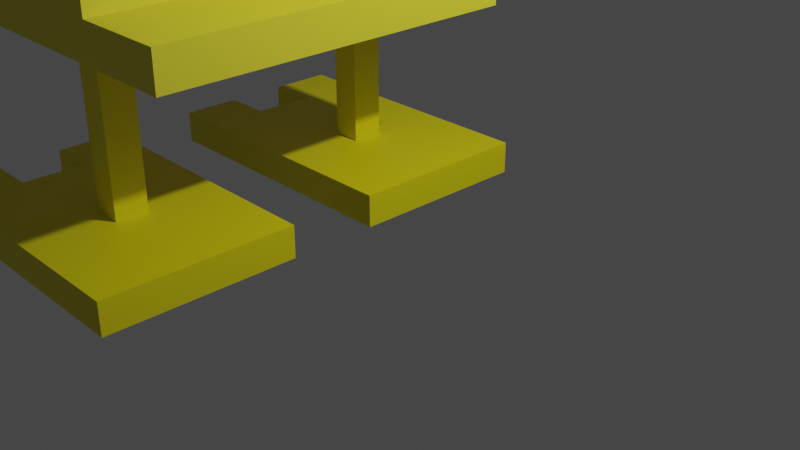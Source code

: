 # Source: estatua.blend  (saved by Blender 3.3.6; exported with 4.5.12 LTS)
import bpy
from mathutils import Matrix  # noqa: F401  (used for matrix-valued properties, if any)

bpy.ops.wm.read_factory_settings(use_empty=True)
scene = bpy.context.scene
scene.name = 'Scene'

# ---- collections
col_collection = bpy.data.collections.new('Collection'); scene.collection.children.link(col_collection)

# ---- materials (node trees are filled in below, after node groups)
mat_material = bpy.data.materials.new('Material')
mat_material.alpha_threshold = 0.0
mat_material.use_transparent_shadow = False
mat_material.roughness = 0.5
mat_material.line_color = (0.0, 0.0, 0.0, 1.0)
mat_material_001 = bpy.data.materials.new('Material.001')
mat_material_001.use_transparent_shadow = False

# ---- material node trees
mat_material.use_nodes = True; mat_material.node_tree.nodes.clear()
_N = mat_material.node_tree.nodes; _L = mat_material.node_tree.links
n0 = _N.new('ShaderNodeOutputMaterial'); n0.name = 'Material Output'; n0.location = (300, 300)
n1 = _N.new('ShaderNodeBsdfPrincipled'); n1.name = 'Principled BSDF'; n1.location = (10, 300)
n1.distribution = 'GGX'
n1.subsurface_method = 'RANDOM_WALK_SKIN'
n1.inputs[0].default_value = (0.8, 0.7078, 0.001922, 1.0)
n1.inputs[3].default_value = 1.45
n1.inputs[27].default_value = (0.0, 0.0, 0.0, 1.0)
n1.inputs[28].default_value = 1.0
_L.new(n1.outputs[0], n0.inputs[0])
n0.is_active_output = True
mat_material_001.use_nodes = True; mat_material_001.node_tree.nodes.clear()
_N = mat_material_001.node_tree.nodes; _L = mat_material_001.node_tree.links
n0 = _N.new('ShaderNodeBsdfPrincipled'); n0.name = 'Principled BSDF'; n0.location = (10, 300)
n0.distribution = 'GGX'
n0.subsurface_method = 'RANDOM_WALK_SKIN'
n0.inputs[0].default_value = (0.8, 0.7279, 0.03283, 1.0)
n0.inputs[3].default_value = 1.45
n0.inputs[27].default_value = (0.0, 0.0, 0.0, 1.0)
n0.inputs[28].default_value = 1.0
n1 = _N.new('ShaderNodeOutputMaterial'); n1.name = 'Material Output'; n1.location = (300, 300)
_L.new(n0.outputs[0], n1.inputs[0])
n1.is_active_output = True

# ---- world
world_world = bpy.data.worlds.new('World'); scene.world = world_world
world_world.use_nodes = True; world_world.node_tree.nodes.clear()
_N = world_world.node_tree.nodes; _L = world_world.node_tree.links
n0 = _N.new('ShaderNodeOutputWorld'); n0.name = 'World Output'; n0.location = (300, 300)
n1 = _N.new('ShaderNodeBackground'); n1.name = 'Background'; n1.location = (10, 300)
n1.inputs[0].default_value = (0.05088, 0.05088, 0.05088, 1.0)
_L.new(n1.outputs[0], n0.inputs[0])
n0.is_active_output = True
world_world.color = (0.05088, 0.05088, 0.05088)
world_world.use_sun_shadow = False
world_world.sun_shadow_jitter_overblur = 0.0

# ---- cameras
cam_camera = bpy.data.cameras.new('Camera')
cam_camera.clip_end = 100.0
cam_camera.ortho_scale = 7.314

# ---- lights
light_light = bpy.data.lights.new('Light', 'POINT')
light_light.transmission_factor = 0.0
light_light.energy = 1000.0
light_light.shadow_soft_size = 0.1
light_light.shadow_maximum_resolution = 0.006
light_light.use_absolute_resolution = True

# ---- meshes
me_cube_001 = bpy.data.meshes.new('Cube.001')
me_cube_001.from_pydata([(-1.612, 0.9994, 0.1726), (-1.612, 0.9994, -0.1726), (-1.612, -1.001, 0.1726), (-1.612, -1.001, -0.1726), (0.4905, 0.9994, -0.1726), (0.4905, -1.001, 0.1726), (0.4905, -1.001, -0.1726), (0.4905, 0.9994, 0.1726), (0.4905, -0.0005736, -0.1726), (-0.5608, 0.9994, -0.1726), (-0.5608, -1.001, 0.1726), (-0.5608, -0.0005736, -0.1726), (-0.5608, -1.001, -0.1726), (-0.5608, 0.9994, 0.1726), (-1.086, 0.9994, -0.1726), (-1.086, -1.001, 0.1726), (-1.086, -0.0005736, -0.1726), (-1.086, -1.001, -0.1726), (-1.086, 0.9994, 0.1726), (-1.086, -0.0005736, 0.1726), (-1.349, 0.9994, -0.1726), (-1.349, -1.001, 0.1726), (-1.349, -1.001, -0.1726), (-1.349, 0.9994, 0.1726), (-1.612, -0.3585, -0.1726), (-1.612, -0.3585, 0.1726), (0.4905, -0.5006, -0.1726), (-0.5608, -0.5006, -0.1726), (-1.086, -0.3585, -0.1726), (-1.086, -0.3585, 0.1726), (-1.349, -0.3585, -0.1726), (-1.349, -0.3585, 0.1726), (-1.612, 0.3027, 0.1726), (-1.612, 0.3027, -0.1726), (0.4905, 0.4994, -0.1726), (-0.5608, 0.4994, -0.1726), (-1.086, 0.3027, -0.1726), (-1.086, 0.3027, 0.1726), (-1.349, 0.3027, -0.1726), (-1.349, 0.3027, 0.1726), (1.542, -1.001, -0.1726), (1.542, 0.9994, 0.1726), (1.542, -0.0005736, 0.1726), (1.542, 0.9994, -0.1726), (1.542, -1.001, 0.1726), (1.542, -0.0005736, -0.1726), (1.542, -0.5006, 0.1726), (1.542, -0.5006, -0.1726), (1.542, 0.4994, 0.1726), (1.542, 0.4994, -0.1726), (0.04388, 0.197, 0.1658), (0.04388, -0.148, 0.1658), (0.04388, 0.197, 1.868), (0.04388, -0.148, 1.868), (0.3534, 0.197, 0.1658), (0.3534, -0.148, 0.1658), (0.3534, 0.197, 1.868), (0.3534, -0.148, 1.868)], [], [(22, 21, 2, 3), (33, 32, 0, 1), (28, 30, 24, 25, 31, 29), (35, 34, 8, 11), (9, 13, 7, 4), (27, 26, 6, 12), (40, 44, 5, 6), (28, 27, 12, 17), (14, 18, 13, 9), (36, 35, 11, 16), (6, 5, 10, 12), (20, 23, 18, 14), (30, 28, 17, 22), (12, 10, 15, 17), (24, 30, 22, 3), (1, 0, 23, 20), (28, 29, 19, 16), (17, 15, 21, 22), (19, 37, 36, 16), (16, 11, 27, 28), (11, 8, 26, 27), (3, 2, 25, 24), (1, 20, 38, 33), (20, 14, 36, 38), (14, 9, 35, 36), (9, 4, 34, 35), (49, 43, 41, 48, 42, 46, 44, 40, 47, 45), (36, 37, 39, 32, 33, 38), (4, 43, 49, 34), (8, 45, 47, 26), (34, 49, 45, 8), (4, 7, 41, 43), (26, 47, 40, 6), (21, 15, 10, 5, 44, 46, 42, 48, 41, 7, 13, 18, 23, 0, 32, 39, 37, 19, 29, 31, 25, 2), (50, 51, 53, 52), (52, 53, 57, 56), (56, 57, 55, 54), (54, 55, 51, 50), (52, 56, 54, 50), (57, 53, 51, 55)])
_uv = me_cube_001.uv_layers.new(name='UVMap')
_uv.uv.foreach_set('vector', [0.375, 0.9844, 0.625, 0.9844, 0.625, 1.0, 0.375, 1.0, 0.375, 0.1875, 0.625, 0.1875, 0.625, 0.25, 0.375, 0.25, 0.1562, 0.6875, 0.1406, 0.6875, 0.125, 0.6875, 0.625, 0.0625, 0.8594, 0.6875, 0.8438, 0.6875, 0.1875, 0.5625, 0.25, 0.5625, 0.25, 0.625, 0.1875, 0.625, 0.375, 0.3125, 0.625, 0.3125, 0.625, 0.375, 0.375, 0.375, 0.1875, 0.6875, 0.25, 0.6875, 0.25, 0.75, 0.1875, 0.75, 0.375, 0.8125, 0.625, 0.8125, 0.625, 0.875, 0.375, 0.875, 0.1562, 0.6875, 0.1875, 0.6875, 0.1875, 0.75, 0.1562, 0.75, 0.375, 0.2812, 0.625, 0.2812, 0.625, 0.3125, 0.375, 0.3125, 0.1562, 0.5625, 0.1875, 0.5625, 0.1875, 0.625, 0.1562, 0.625, 0.375, 0.875, 0.625, 0.875, 0.625, 0.9375, 0.375, 0.9375, 0.375, 0.2656, 0.625, 0.2656, 0.625, 0.2812, 0.375, 0.2812, 0.1406, 0.6875, 0.1562, 0.6875, 0.1562, 0.75, 0.1406, 0.75, 0.375, 0.9375, 0.625, 0.9375, 0.625, 0.9688, 0.375, 0.9688, 0.125, 0.6875, 0.1406, 0.6875, 0.1406, 0.75, 0.125, 0.75, 0.375, 0.25, 0.625, 0.25, 0.625, 0.2656, 0.375, 0.2656, 0.0, 0.0, 0.0, 0.0, 0.0, 0.0, 0.0, 0.0, 0.375, 0.9688, 0.625, 0.9688, 0.625, 0.9844, 0.375, 0.9844, 0.8438, 0.625, 0.8438, 0.5625, 0.0, 0.0, 0.1562, 0.625, 0.1562, 0.625, 0.1875, 0.625, 0.1875, 0.6875, 0.1562, 0.6875, 0.1875, 0.625, 0.25, 0.625, 0.25, 0.6875, 0.1875, 0.6875, 0.375, 0.0, 0.625, 0.0, 0.625, 0.0625, 0.375, 0.0625, 0.125, 0.5, 0.1406, 0.5, 0.1406, 0.5625, 0.125, 0.5625, 0.1406, 0.5, 0.1562, 0.5, 0.1562, 0.5625, 0.1406, 0.5625, 0.1562, 0.5, 0.1875, 0.5, 0.1875, 0.5625, 0.1562, 0.5625, 0.1875, 0.5, 0.25, 0.5, 0.25, 0.5625, 0.1875, 0.5625, 0.3125, 0.5625, 0.375, 0.4375, 0.6875, 0.5, 0.6875, 0.5625, 0.6875, 0.625, 0.6875, 0.6875, 0.625, 0.8125, 0.3125, 0.75, 0.3125, 0.6875, 0.3125, 0.625, 0.1562, 0.5625, 0.8438, 0.5625, 0.8594, 0.5625, 0.625, 0.1875, 0.125, 0.5625, 0.1406, 0.5625, 0.25, 0.5, 0.3125, 0.5, 0.3125, 0.5625, 0.25, 0.5625, 0.25, 0.625, 0.3125, 0.625, 0.3125, 0.6875, 0.25, 0.6875, 0.25, 0.5625, 0.3125, 0.5625, 0.3125, 0.625, 0.25, 0.625, 0.375, 0.375, 0.625, 0.375, 0.625, 0.4375, 0.375, 0.4375, 0.25, 0.6875, 0.3125, 0.6875, 0.3125, 0.75, 0.25, 0.75, 0.625, 0.9844, 0.625, 0.9688, 0.625, 0.9375, 0.625, 0.875, 0.625, 0.8125, 0.6875, 0.6875, 0.6875, 0.625, 0.6875, 0.5625, 0.6875, 0.5, 0.625, 0.375, 0.625, 0.3125, 0.625, 0.2812, 0.625, 0.2656, 0.625, 0.25, 0.625, 0.1875, 0.8594, 0.5625, 0.8438, 0.5625, 0.8438, 0.625, 0.0, 0.0, 0.8594, 0.6875, 0.625, 0.0625, 0.625, 0.0, 0.375, 0.0, 0.625, 0.0, 0.625, 0.25, 0.375, 0.25, 0.375, 0.25, 0.625, 0.25, 0.625, 0.5, 0.375, 0.5, 0.375, 0.5, 0.625, 0.5, 0.625, 0.75, 0.375, 0.75, 0.375, 0.75, 0.625, 0.75, 0.625, 1.0, 0.375, 1.0, 0.125, 0.5, 0.375, 0.5, 0.375, 0.75, 0.125, 0.75, 0.625, 0.5, 0.875, 0.5, 0.875, 0.75, 0.625, 0.75])
me_cube_001.materials.append(mat_material)
me_cube_001.use_mirror_vertex_groups = False
me_cube_001.update()
me_cube_004 = bpy.data.meshes.new('Cube.004')
me_cube_004.from_pydata([(-0.1548, -0.851, -0.1928), (-0.1548, -0.851, 0.1928), (-0.1548, 0.851, -0.1928), (-0.1548, 0.851, 0.1928), (0.1548, -0.851, -0.1928), (0.1548, -0.851, 0.1928), (0.1548, 0.851, -0.1928), (0.1548, 0.851, 0.1928), (-1.836, -0.8529, -1.102), (-1.836, -1.198, -1.102), (-1.836, -0.8529, 1.134), (-1.836, -1.198, 1.134), (0.267, -1.198, -1.102), (0.267, -0.8529, 1.134), (0.267, -1.198, 1.134), (0.267, -0.8529, -1.102), (0.267, -1.198, 0.01578), (-0.7843, -1.198, -1.102), (-0.7843, -0.8529, 1.134), (-0.7843, -1.198, 0.01578), (-0.7843, -1.198, 1.134), (-0.7843, -0.8529, -1.102), (-1.31, -1.198, -1.102), (-1.31, -0.8529, 1.134), (-1.31, -1.198, 0.01578), (-1.31, -1.198, 1.134), (-1.31, -0.8529, -1.102), (-1.31, -0.8529, 0.01578), (-1.573, -1.198, -1.102), (-1.573, -0.8529, 1.134), (-1.573, -1.198, 1.134), (-1.573, -0.8529, -1.102), (-1.836, -1.198, 0.4159), (-1.836, -0.8529, 0.4159), (0.267, -1.198, 0.5747), (-0.7843, -1.198, 0.5747), (-1.31, -1.198, 0.4159), (-1.31, -0.8529, 0.4159), (-1.573, -1.198, 0.4159), (-1.573, -0.8529, 0.4159), (-1.836, -0.8529, -0.3232), (-1.836, -1.198, -0.3232), (0.267, -1.198, -0.5432), (-0.7843, -1.198, -0.5432), (-1.31, -1.198, -0.3232), (-1.31, -0.8529, -0.3232), (-1.573, -1.198, -0.3232), (-1.573, -0.8529, -0.3232), (1.318, -1.198, 1.134), (1.318, -0.8529, -1.102), (1.318, -0.8529, 0.01578), (1.318, -1.198, -1.102), (1.318, -0.8529, 1.134), (1.318, -1.198, 0.01578), (1.318, -0.8529, 0.5747), (1.318, -1.198, 0.5747), (1.318, -0.8529, -0.5432), (1.318, -1.198, -0.5432)], [], [(0, 1, 3, 2), (2, 3, 7, 6), (6, 7, 5, 4), (4, 5, 1, 0), (2, 6, 4, 0), (7, 3, 1, 5), (30, 29, 10, 11), (41, 40, 8, 9), (36, 38, 32, 33, 39, 37), (43, 42, 16, 19), (17, 21, 15, 12), (35, 34, 14, 20), (48, 52, 13, 14), (36, 35, 20, 25), (22, 26, 21, 17), (44, 43, 19, 24), (14, 13, 18, 20), (28, 31, 26, 22), (38, 36, 25, 30), (20, 18, 23, 25), (32, 38, 30, 11), (9, 8, 31, 28), (36, 37, 27, 24), (25, 23, 29, 30), (27, 45, 44, 24), (24, 19, 35, 36), (19, 16, 34, 35), (11, 10, 33, 32), (9, 28, 46, 41), (28, 22, 44, 46), (22, 17, 43, 44), (17, 12, 42, 43), (57, 51, 49, 56, 50, 54, 52, 48, 55, 53), (44, 45, 47, 40, 41, 46), (12, 51, 57, 42), (16, 53, 55, 34), (42, 57, 53, 16), (12, 15, 49, 51), (34, 55, 48, 14), (29, 23, 18, 13, 52, 54, 50, 56, 49, 15, 21, 26, 31, 8, 40, 47, 45, 27, 37, 39, 33, 10)])
_uv = me_cube_004.uv_layers.new(name='UVMap')
_uv.uv.foreach_set('vector', [0.375, 0.0, 0.625, 0.0, 0.625, 0.25, 0.375, 0.25, 0.375, 0.25, 0.625, 0.25, 0.625, 0.5, 0.375, 0.5, 0.375, 0.5, 0.625, 0.5, 0.625, 0.75, 0.375, 0.75, 0.375, 0.75, 0.625, 0.75, 0.625, 1.0, 0.375, 1.0, 0.125, 0.5, 0.375, 0.5, 0.375, 0.75, 0.125, 0.75, 0.625, 0.5, 0.875, 0.5, 0.875, 0.75, 0.625, 0.75, 0.375, 0.9844, 0.625, 0.9844, 0.625, 1.0, 0.375, 1.0, 0.375, 0.1875, 0.625, 0.1875, 0.625, 0.25, 0.375, 0.25, 0.1562, 0.6875, 0.1406, 0.6875, 0.125, 0.6875, 0.625, 0.0625, 0.8594, 0.6875, 0.8438, 0.6875, 0.1875, 0.5625, 0.25, 0.5625, 0.25, 0.625, 0.1875, 0.625, 0.375, 0.3125, 0.625, 0.3125, 0.625, 0.375, 0.375, 0.375, 0.1875, 0.6875, 0.25, 0.6875, 0.25, 0.75, 0.1875, 0.75, 0.375, 0.8125, 0.625, 0.8125, 0.625, 0.875, 0.375, 0.875, 0.1562, 0.6875, 0.1875, 0.6875, 0.1875, 0.75, 0.1562, 0.75, 0.375, 0.2812, 0.625, 0.2812, 0.625, 0.3125, 0.375, 0.3125, 0.1562, 0.5625, 0.1875, 0.5625, 0.1875, 0.625, 0.1562, 0.625, 0.375, 0.875, 0.625, 0.875, 0.625, 0.9375, 0.375, 0.9375, 0.375, 0.2656, 0.625, 0.2656, 0.625, 0.2812, 0.375, 0.2812, 0.1406, 0.6875, 0.1562, 0.6875, 0.1562, 0.75, 0.1406, 0.75, 0.375, 0.9375, 0.625, 0.9375, 0.625, 0.9688, 0.375, 0.9688, 0.125, 0.6875, 0.1406, 0.6875, 0.1406, 0.75, 0.125, 0.75, 0.375, 0.25, 0.625, 0.25, 0.625, 0.2656, 0.375, 0.2656, 0.0, 0.0, 0.0, 0.0, 0.0, 0.0, 0.0, 0.0, 0.375, 0.9688, 0.625, 0.9688, 0.625, 0.9844, 0.375, 0.9844, 0.8438, 0.625, 0.8438, 0.5625, 0.0, 0.0, 0.1562, 0.625, 0.1562, 0.625, 0.1875, 0.625, 0.1875, 0.6875, 0.1562, 0.6875, 0.1875, 0.625, 0.25, 0.625, 0.25, 0.6875, 0.1875, 0.6875, 0.375, 0.0, 0.625, 0.0, 0.625, 0.0625, 0.375, 0.0625, 0.125, 0.5, 0.1406, 0.5, 0.1406, 0.5625, 0.125, 0.5625, 0.1406, 0.5, 0.1562, 0.5, 0.1562, 0.5625, 0.1406, 0.5625, 0.1562, 0.5, 0.1875, 0.5, 0.1875, 0.5625, 0.1562, 0.5625, 0.1875, 0.5, 0.25, 0.5, 0.25, 0.5625, 0.1875, 0.5625, 0.3125, 0.5625, 0.375, 0.4375, 0.6875, 0.5, 0.6875, 0.5625, 0.6875, 0.625, 0.6875, 0.6875, 0.625, 0.8125, 0.3125, 0.75, 0.3125, 0.6875, 0.3125, 0.625, 0.1562, 0.5625, 0.8438, 0.5625, 0.8594, 0.5625, 0.625, 0.1875, 0.125, 0.5625, 0.1406, 0.5625, 0.25, 0.5, 0.3125, 0.5, 0.3125, 0.5625, 0.25, 0.5625, 0.25, 0.625, 0.3125, 0.625, 0.3125, 0.6875, 0.25, 0.6875, 0.25, 0.5625, 0.3125, 0.5625, 0.3125, 0.625, 0.25, 0.625, 0.375, 0.375, 0.625, 0.375, 0.625, 0.4375, 0.375, 0.4375, 0.25, 0.6875, 0.3125, 0.6875, 0.3125, 0.75, 0.25, 0.75, 0.625, 0.9844, 0.625, 0.9688, 0.625, 0.9375, 0.625, 0.875, 0.625, 0.8125, 0.6875, 0.6875, 0.6875, 0.625, 0.6875, 0.5625, 0.6875, 0.5, 0.625, 0.375, 0.625, 0.3125, 0.625, 0.2812, 0.625, 0.2656, 0.625, 0.25, 0.625, 0.1875, 0.8594, 0.5625, 0.8438, 0.5625, 0.8438, 0.625, 0.0, 0.0, 0.8594, 0.6875, 0.625, 0.0625, 0.625, 0.0])
me_cube_004.materials.append(mat_material)
me_cube_004.update()
me_cube_005 = bpy.data.meshes.new('Cube.005')
me_cube_005.from_pydata([(-3.026, -0.2003, -2.11), (-3.026, -0.2003, 1.724), (-3.026, 0.2003, -2.11), (-3.026, 0.2003, 1.724), (0.9776, -0.2003, -2.11), (0.9776, -0.2003, 1.724), (0.9776, 0.2003, -2.11), (0.9776, 0.2003, 1.724), (-0.04128, 0.2003, -2.11), (-0.04128, 0.2003, 1.724), (-0.04128, -0.2003, -2.11), (-0.04128, -0.2003, 1.724), (-3.026, 5.368, 1.724), (-3.026, 5.368, -2.11), (-0.04128, 5.368, -2.11), (-0.04128, 5.368, 1.724)], [], [(0, 1, 3, 2), (8, 9, 7, 6), (6, 7, 5, 4), (10, 11, 1, 0), (8, 6, 4, 10), (9, 3, 1, 11), (7, 9, 11, 5), (0, 2, 8, 10), (4, 5, 11, 10), (8, 2, 13, 14), (13, 12, 15, 14), (3, 9, 15, 12), (2, 3, 12, 13), (9, 8, 14, 15)])
_uv = me_cube_005.uv_layers.new(name='UVMap')
_uv.uv.foreach_set('vector', [0.375, 0.0, 0.625, 0.0, 0.625, 0.25, 0.375, 0.25, 0.375, 0.4364, 0.625, 0.4364, 0.625, 0.5, 0.375, 0.5, 0.375, 0.5, 0.625, 0.5, 0.625, 0.75, 0.375, 0.75, 0.375, 0.8136, 0.625, 0.8136, 0.625, 1.0, 0.375, 1.0, 0.3114, 0.5, 0.375, 0.5, 0.375, 0.75, 0.3114, 0.75, 0.6886, 0.5, 0.875, 0.5, 0.875, 0.75, 0.6886, 0.75, 0.625, 0.5, 0.6886, 0.5, 0.6886, 0.75, 0.625, 0.75, 0.375, 1.0, 0.125, 0.5, 0.3114, 0.5, 0.375, 0.8136, 0.375, 0.75, 0.625, 0.75, 0.625, 0.8136, 0.375, 0.8136, 0.3114, 0.5, 0.125, 0.5, 0.125, 0.5, 0.3114, 0.5, 0.375, 0.25, 0.625, 0.25, 0.625, 0.4364, 0.375, 0.4364, 0.875, 0.5, 0.6886, 0.5, 0.6886, 0.5, 0.875, 0.5, 0.375, 0.25, 0.625, 0.25, 0.625, 0.25, 0.375, 0.25, 0.625, 0.4364, 0.375, 0.4364, 0.375, 0.4364, 0.625, 0.4364])
me_cube_005.materials.append(mat_material_001)
me_cube_005.update()

# ---- objects
ob_light = bpy.data.objects.new('Light', light_light)
ob_camera = bpy.data.objects.new('Camera', cam_camera)
ob_cube_001 = bpy.data.objects.new('Cube.001', me_cube_001)
ob_cube_003 = bpy.data.objects.new('Cube.003', me_cube_004)
ob_cube = bpy.data.objects.new('Cube', me_cube_005)

# ---- transforms, parenting, visibility, modifiers, constraints
ob_light.location = (4.076, 1.005, 5.904)
ob_light.rotation_euler = (0.6503, 0.05522, 1.866)
ob_light.lock_rotations_4d = False
ob_light.empty_display_type = 'ARROWS'
ob_light.color = (0.0, 0.0, 0.0, 0.0)
ob_light.lineart.crease_threshold = 0.0
ob_camera.location = (7.359, -6.926, 4.958)
ob_camera.rotation_euler = (1.109, 0.0, 0.8149)
ob_camera.lock_rotations_4d = False
ob_camera.empty_display_type = 'ARROWS'
ob_camera.color = (0.0, 0.0, 0.0, 0.0)
ob_camera.display_type = 'WIRE'
ob_camera.lineart.crease_threshold = 0.0
ob_cube_001.location = (-1.593, -2.319, 0.1776)
ob_cube_001.scale = (1.0, 1.025, 1.005)
ob_cube_001.lock_rotations_4d = False
ob_cube_001.empty_display_type = 'ARROWS'
ob_cube_001.lineart.crease_threshold = 0.0
ob_cube_003.location = (-1.37, 0.6641, 1.203)
ob_cube_003.rotation_euler = (1.571, -0.0, 0.0)
ob_cube_003.scale = (1.0, 1.0, 0.8945)
ob_cube.location = (-0.7213, -1.059, 2.254)
ob_cube.rotation_euler = (1.571, -0.0, 0.0)

# ---- collection membership
col_collection.objects.link(ob_light)
col_collection.objects.link(ob_camera)
col_collection.objects.link(ob_cube_001)
col_collection.objects.link(ob_cube_003)
col_collection.objects.link(ob_cube)

# ---- scene / render settings (as saved in the file)
scene.camera = ob_camera
scene.frame_start = 1; scene.frame_end = 250; scene.frame_set(1)
scene.render.engine = 'BLENDER_EEVEE_NEXT'
scene.cycles.sampling_pattern = 'TABULATED_SOBOL'
scene.cycles.use_light_tree = False
scene.view_settings.view_transform = 'Filmic'
bpy.context.view_layer.update()
